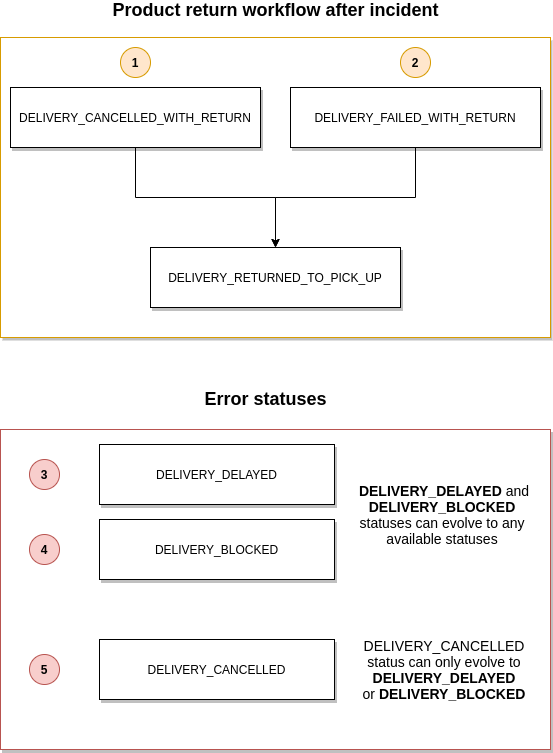

The diagram above was exported from draw.io. Its source (the exported page's mxGraphModel, read from the mxfile embedded in the PNG):
<mxGraphModel dx="595" dy="713" grid="1" gridSize="10" guides="1" tooltips="1" connect="1" arrows="1" fold="1" page="1" pageScale="1" pageWidth="827" pageHeight="1169" math="0" shadow="0">
  <root>
    <mxCell id="0" />
    <mxCell id="1" parent="0" />
    <mxCell id="dQG5RkkH9S_CavgsK00V-1" value="" style="rounded=0;whiteSpace=wrap;html=1;shadow=1;glass=0;sketch=0;strokeColor=#b85450;fillColor=#FFFFFF;" vertex="1" parent="1">
      <mxGeometry x="908" y="550" width="550" height="320" as="geometry" />
    </mxCell>
    <mxCell id="dQG5RkkH9S_CavgsK00V-2" value="DELIVERY_BLOCKED" style="rounded=0;whiteSpace=wrap;html=1;shadow=1;" vertex="1" parent="1">
      <mxGeometry x="1007" y="640" width="235" height="60" as="geometry" />
    </mxCell>
    <mxCell id="dQG5RkkH9S_CavgsK00V-3" value="DELIVERY_DELAYED" style="rounded=0;whiteSpace=wrap;html=1;shadow=1;" vertex="1" parent="1">
      <mxGeometry x="1007" y="565" width="235" height="60" as="geometry" />
    </mxCell>
    <mxCell id="dQG5RkkH9S_CavgsK00V-4" value="DELIVERY_CANCELLED" style="rounded=0;whiteSpace=wrap;html=1;shadow=1;" vertex="1" parent="1">
      <mxGeometry x="1007" y="760" width="235" height="60" as="geometry" />
    </mxCell>
    <mxCell id="dQG5RkkH9S_CavgsK00V-5" value="" style="verticalLabelPosition=bottom;verticalAlign=top;html=1;shape=mxgraph.basic.rect;fillColor2=none;strokeWidth=1;size=20;indent=5;strokeColor=#d79b00;fillColor=#FFFFFF;shadow=1;" vertex="1" parent="1">
      <mxGeometry x="908" y="158" width="550" height="300" as="geometry" />
    </mxCell>
    <mxCell id="dQG5RkkH9S_CavgsK00V-6" style="edgeStyle=orthogonalEdgeStyle;rounded=0;orthogonalLoop=1;jettySize=auto;html=1;exitX=0.5;exitY=1;exitDx=0;exitDy=0;entryX=0.5;entryY=0;entryDx=0;entryDy=0;" edge="1" parent="1" source="dQG5RkkH9S_CavgsK00V-7" target="dQG5RkkH9S_CavgsK00V-10">
      <mxGeometry relative="1" as="geometry" />
    </mxCell>
    <mxCell id="dQG5RkkH9S_CavgsK00V-7" value="DELIVERY_CANCELLED_WITH_RETURN" style="rounded=0;whiteSpace=wrap;html=1;shadow=1;" vertex="1" parent="1">
      <mxGeometry x="918" y="208" width="250" height="60" as="geometry" />
    </mxCell>
    <mxCell id="dQG5RkkH9S_CavgsK00V-8" style="edgeStyle=orthogonalEdgeStyle;rounded=0;orthogonalLoop=1;jettySize=auto;html=1;entryX=0.5;entryY=0;entryDx=0;entryDy=0;" edge="1" parent="1" source="dQG5RkkH9S_CavgsK00V-9" target="dQG5RkkH9S_CavgsK00V-10">
      <mxGeometry relative="1" as="geometry" />
    </mxCell>
    <mxCell id="dQG5RkkH9S_CavgsK00V-9" value="DELIVERY_FAILED_WITH_RETURN" style="rounded=0;whiteSpace=wrap;html=1;shadow=1;" vertex="1" parent="1">
      <mxGeometry x="1198" y="208" width="250" height="60" as="geometry" />
    </mxCell>
    <mxCell id="dQG5RkkH9S_CavgsK00V-10" value="DELIVERY_RETURNED_TO_PICK_UP" style="rounded=0;whiteSpace=wrap;html=1;shadow=1;" vertex="1" parent="1">
      <mxGeometry x="1058" y="368" width="250" height="60" as="geometry" />
    </mxCell>
    <mxCell id="dQG5RkkH9S_CavgsK00V-11" value="&lt;b&gt;1&lt;/b&gt;" style="ellipse;whiteSpace=wrap;html=1;aspect=fixed;shadow=0;glass=0;sketch=0;fillColor=#ffe6cc;strokeColor=#d79b00;" vertex="1" parent="1">
      <mxGeometry x="1028" y="168" width="30" height="30" as="geometry" />
    </mxCell>
    <mxCell id="dQG5RkkH9S_CavgsK00V-12" value="&lt;b&gt;2&lt;/b&gt;" style="ellipse;whiteSpace=wrap;html=1;aspect=fixed;shadow=0;glass=0;sketch=0;fillColor=#ffe6cc;strokeColor=#d79b00;" vertex="1" parent="1">
      <mxGeometry x="1308" y="168" width="30" height="30" as="geometry" />
    </mxCell>
    <mxCell id="dQG5RkkH9S_CavgsK00V-13" value="&lt;div&gt;&lt;b&gt;&lt;font style=&quot;font-size: 18px&quot;&gt;Product return workflow after incident&lt;/font&gt;&lt;/b&gt;&lt;/div&gt;" style="text;html=1;strokeColor=none;fillColor=none;align=center;verticalAlign=middle;whiteSpace=wrap;rounded=0;shadow=1;glass=0;sketch=0;" vertex="1" parent="1">
      <mxGeometry x="993.5" y="121" width="379" height="20" as="geometry" />
    </mxCell>
    <mxCell id="dQG5RkkH9S_CavgsK00V-14" value="&lt;b&gt;&lt;font style=&quot;font-size: 18px&quot;&gt;Error statuses&lt;/font&gt;&lt;/b&gt;" style="text;html=1;strokeColor=none;fillColor=none;align=center;verticalAlign=middle;whiteSpace=wrap;rounded=0;shadow=1;glass=0;sketch=0;" vertex="1" parent="1">
      <mxGeometry x="984" y="510" width="379" height="20" as="geometry" />
    </mxCell>
    <mxCell id="dQG5RkkH9S_CavgsK00V-15" value="&lt;b&gt;4&lt;/b&gt;" style="ellipse;whiteSpace=wrap;html=1;aspect=fixed;shadow=0;glass=0;sketch=0;fillColor=#f8cecc;strokeColor=#b85450;" vertex="1" parent="1">
      <mxGeometry x="937" y="655" width="30" height="30" as="geometry" />
    </mxCell>
    <mxCell id="dQG5RkkH9S_CavgsK00V-16" value="&lt;b&gt;5&lt;/b&gt;" style="ellipse;whiteSpace=wrap;html=1;aspect=fixed;shadow=0;glass=0;sketch=0;fillColor=#f8cecc;strokeColor=#b85450;" vertex="1" parent="1">
      <mxGeometry x="937" y="775" width="30" height="30" as="geometry" />
    </mxCell>
    <mxCell id="dQG5RkkH9S_CavgsK00V-17" value="&lt;b&gt;3&lt;/b&gt;" style="ellipse;whiteSpace=wrap;html=1;aspect=fixed;shadow=0;glass=0;sketch=0;fillColor=#f8cecc;strokeColor=#b85450;" vertex="1" parent="1">
      <mxGeometry x="937" y="580" width="30" height="30" as="geometry" />
    </mxCell>
    <mxCell id="dQG5RkkH9S_CavgsK00V-18" value="&lt;font style=&quot;font-size: 14px&quot;&gt;&amp;nbsp;&lt;b&gt;DELIVERY_DELAYED&lt;/b&gt;&amp;nbsp;and&lt;br&gt;&lt;b&gt;DELIVERY_BLOCKED&lt;br&gt;&lt;/b&gt;statuses can evolve to any available statuses&lt;/font&gt;" style="text;html=1;strokeColor=none;fillColor=none;align=center;verticalAlign=middle;whiteSpace=wrap;rounded=0;shadow=1;glass=0;sketch=0;" vertex="1" parent="1">
      <mxGeometry x="1252" y="570" width="196" height="130" as="geometry" />
    </mxCell>
    <mxCell id="dQG5RkkH9S_CavgsK00V-19" value="&lt;span style=&quot;font-size: 14px&quot;&gt;DELIVERY_CANCELLED status can only evolve to&lt;br&gt;&lt;b&gt;DELIVERY_DELAYED&lt;/b&gt; or&amp;nbsp;&lt;b&gt;DELIVERY_BLOCKED&lt;/b&gt;&lt;/span&gt;" style="text;html=1;strokeColor=none;fillColor=none;align=center;verticalAlign=middle;whiteSpace=wrap;rounded=0;shadow=1;glass=0;sketch=0;" vertex="1" parent="1">
      <mxGeometry x="1252" y="725" width="200" height="130" as="geometry" />
    </mxCell>
  </root>
</mxGraphModel>